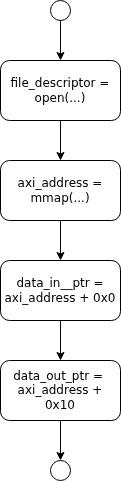

The diagram above was exported from draw.io. Its source (the exported page's mxGraphModel, read from the mxfile embedded in the PNG):
<mxGraphModel dx="1034" dy="540" grid="1" gridSize="10" guides="1" tooltips="1" connect="1" arrows="1" fold="1" page="1" pageScale="1" pageWidth="850" pageHeight="1100" math="0" shadow="0">
  <root>
    <mxCell id="0" />
    <mxCell id="1" parent="0" />
    <mxCell id="XyQX4LkyW9RW2273bKr--5" style="edgeStyle=orthogonalEdgeStyle;rounded=0;orthogonalLoop=1;jettySize=auto;html=1;exitX=0.5;exitY=1;exitDx=0;exitDy=0;entryX=0.5;entryY=0;entryDx=0;entryDy=0;" edge="1" parent="1" source="XyQX4LkyW9RW2273bKr--1" target="XyQX4LkyW9RW2273bKr--2">
      <mxGeometry relative="1" as="geometry" />
    </mxCell>
    <mxCell id="XyQX4LkyW9RW2273bKr--1" value="file_descriptor = open(...)" style="rounded=1;whiteSpace=wrap;html=1;" vertex="1" parent="1">
      <mxGeometry x="240" y="120" width="120" height="60" as="geometry" />
    </mxCell>
    <mxCell id="XyQX4LkyW9RW2273bKr--6" style="edgeStyle=orthogonalEdgeStyle;rounded=0;orthogonalLoop=1;jettySize=auto;html=1;exitX=0.5;exitY=1;exitDx=0;exitDy=0;entryX=0.5;entryY=0;entryDx=0;entryDy=0;" edge="1" parent="1" source="XyQX4LkyW9RW2273bKr--2" target="XyQX4LkyW9RW2273bKr--3">
      <mxGeometry relative="1" as="geometry" />
    </mxCell>
    <mxCell id="XyQX4LkyW9RW2273bKr--2" value="axi_address = mmap(...)" style="rounded=1;whiteSpace=wrap;html=1;" vertex="1" parent="1">
      <mxGeometry x="240" y="220" width="120" height="60" as="geometry" />
    </mxCell>
    <mxCell id="XyQX4LkyW9RW2273bKr--7" style="edgeStyle=orthogonalEdgeStyle;rounded=0;orthogonalLoop=1;jettySize=auto;html=1;exitX=0.5;exitY=1;exitDx=0;exitDy=0;entryX=0.5;entryY=0;entryDx=0;entryDy=0;" edge="1" parent="1" source="XyQX4LkyW9RW2273bKr--3" target="XyQX4LkyW9RW2273bKr--4">
      <mxGeometry relative="1" as="geometry" />
    </mxCell>
    <mxCell id="XyQX4LkyW9RW2273bKr--3" value="data_in__ptr = axi_address + 0x0" style="rounded=1;whiteSpace=wrap;html=1;" vertex="1" parent="1">
      <mxGeometry x="240" y="320" width="120" height="60" as="geometry" />
    </mxCell>
    <mxCell id="XyQX4LkyW9RW2273bKr--12" style="edgeStyle=orthogonalEdgeStyle;rounded=0;orthogonalLoop=1;jettySize=auto;html=1;exitX=0.5;exitY=1;exitDx=0;exitDy=0;entryX=0.5;entryY=0;entryDx=0;entryDy=0;" edge="1" parent="1" source="XyQX4LkyW9RW2273bKr--4" target="XyQX4LkyW9RW2273bKr--10">
      <mxGeometry relative="1" as="geometry" />
    </mxCell>
    <mxCell id="XyQX4LkyW9RW2273bKr--4" value="data_out_ptr =&amp;nbsp;&lt;div&gt;axi_address + 0x10&lt;/div&gt;" style="rounded=1;whiteSpace=wrap;html=1;" vertex="1" parent="1">
      <mxGeometry x="240" y="420" width="120" height="60" as="geometry" />
    </mxCell>
    <mxCell id="XyQX4LkyW9RW2273bKr--9" style="edgeStyle=orthogonalEdgeStyle;rounded=0;orthogonalLoop=1;jettySize=auto;html=1;exitX=0.5;exitY=1;exitDx=0;exitDy=0;entryX=0.5;entryY=0;entryDx=0;entryDy=0;" edge="1" parent="1" source="XyQX4LkyW9RW2273bKr--8" target="XyQX4LkyW9RW2273bKr--1">
      <mxGeometry relative="1" as="geometry" />
    </mxCell>
    <mxCell id="XyQX4LkyW9RW2273bKr--8" value="" style="ellipse;whiteSpace=wrap;html=1;aspect=fixed;" vertex="1" parent="1">
      <mxGeometry x="290" y="60" width="20" height="20" as="geometry" />
    </mxCell>
    <mxCell id="XyQX4LkyW9RW2273bKr--10" value="" style="ellipse;whiteSpace=wrap;html=1;aspect=fixed;" vertex="1" parent="1">
      <mxGeometry x="290" y="520" width="20" height="20" as="geometry" />
    </mxCell>
  </root>
</mxGraphModel>